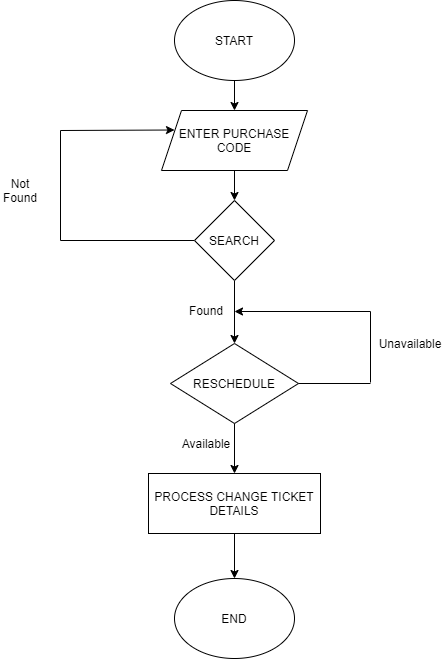

The diagram above was exported from draw.io. Its source (the exported page's mxGraphModel, read from the mxfile embedded in the PNG):
<mxGraphModel dx="1422" dy="705" grid="1" gridSize="10" guides="1" tooltips="1" connect="1" arrows="1" fold="1" page="1" pageScale="1" pageWidth="827" pageHeight="1169" math="0" shadow="0">
  <root>
    <mxCell id="S8_u0CjFtP6f5wB-Y2oK-0" />
    <mxCell id="S8_u0CjFtP6f5wB-Y2oK-1" parent="S8_u0CjFtP6f5wB-Y2oK-0" />
    <mxCell id="kdbqczeT2R2iCgCURBFu-2" value="" style="edgeStyle=orthogonalEdgeStyle;rounded=0;orthogonalLoop=1;jettySize=auto;html=1;" edge="1" parent="S8_u0CjFtP6f5wB-Y2oK-1" source="kdbqczeT2R2iCgCURBFu-0" target="kdbqczeT2R2iCgCURBFu-1">
      <mxGeometry relative="1" as="geometry" />
    </mxCell>
    <mxCell id="kdbqczeT2R2iCgCURBFu-0" value="START" style="ellipse;whiteSpace=wrap;html=1;" vertex="1" parent="S8_u0CjFtP6f5wB-Y2oK-1">
      <mxGeometry x="354" width="120" height="80" as="geometry" />
    </mxCell>
    <mxCell id="R39D0sIK0-fC4dnh2fZg-4" value="" style="edgeStyle=orthogonalEdgeStyle;rounded=0;orthogonalLoop=1;jettySize=auto;html=1;" edge="1" parent="S8_u0CjFtP6f5wB-Y2oK-1" source="kdbqczeT2R2iCgCURBFu-1" target="R39D0sIK0-fC4dnh2fZg-3">
      <mxGeometry relative="1" as="geometry" />
    </mxCell>
    <mxCell id="kdbqczeT2R2iCgCURBFu-1" value="ENTER PURCHASE CODE" style="shape=parallelogram;perimeter=parallelogramPerimeter;whiteSpace=wrap;html=1;fixedSize=1;" vertex="1" parent="S8_u0CjFtP6f5wB-Y2oK-1">
      <mxGeometry x="341" y="110" width="146" height="60" as="geometry" />
    </mxCell>
    <mxCell id="kdbqczeT2R2iCgCURBFu-11" value="" style="edgeStyle=orthogonalEdgeStyle;rounded=0;orthogonalLoop=1;jettySize=auto;html=1;" edge="1" parent="S8_u0CjFtP6f5wB-Y2oK-1" source="kdbqczeT2R2iCgCURBFu-3" target="kdbqczeT2R2iCgCURBFu-10">
      <mxGeometry relative="1" as="geometry" />
    </mxCell>
    <mxCell id="kdbqczeT2R2iCgCURBFu-3" value="RESCHEDULE" style="rhombus;whiteSpace=wrap;html=1;" vertex="1" parent="S8_u0CjFtP6f5wB-Y2oK-1">
      <mxGeometry x="350" y="343" width="128" height="80" as="geometry" />
    </mxCell>
    <mxCell id="kdbqczeT2R2iCgCURBFu-5" value="" style="endArrow=none;html=1;entryX=0;entryY=0.5;entryDx=0;entryDy=0;" edge="1" parent="S8_u0CjFtP6f5wB-Y2oK-1" target="R39D0sIK0-fC4dnh2fZg-3">
      <mxGeometry width="50" height="50" relative="1" as="geometry">
        <mxPoint x="240" y="240" as="sourcePoint" />
        <mxPoint x="440" y="350" as="targetPoint" />
      </mxGeometry>
    </mxCell>
    <mxCell id="kdbqczeT2R2iCgCURBFu-6" value="" style="endArrow=none;html=1;" edge="1" parent="S8_u0CjFtP6f5wB-Y2oK-1">
      <mxGeometry width="50" height="50" relative="1" as="geometry">
        <mxPoint x="240" y="130" as="sourcePoint" />
        <mxPoint x="240" y="240" as="targetPoint" />
      </mxGeometry>
    </mxCell>
    <mxCell id="kdbqczeT2R2iCgCURBFu-7" value="" style="endArrow=classic;html=1;" edge="1" parent="S8_u0CjFtP6f5wB-Y2oK-1">
      <mxGeometry width="50" height="50" relative="1" as="geometry">
        <mxPoint x="240" y="130" as="sourcePoint" />
        <mxPoint x="354" y="129.5" as="targetPoint" />
      </mxGeometry>
    </mxCell>
    <mxCell id="kdbqczeT2R2iCgCURBFu-8" value="Not Found" style="text;html=1;strokeColor=none;fillColor=none;align=center;verticalAlign=middle;whiteSpace=wrap;rounded=0;" vertex="1" parent="S8_u0CjFtP6f5wB-Y2oK-1">
      <mxGeometry x="180" y="180" width="40" height="20" as="geometry" />
    </mxCell>
    <mxCell id="kdbqczeT2R2iCgCURBFu-9" value="Found" style="text;html=1;strokeColor=none;fillColor=none;align=center;verticalAlign=middle;whiteSpace=wrap;rounded=0;" vertex="1" parent="S8_u0CjFtP6f5wB-Y2oK-1">
      <mxGeometry x="366" y="300" width="40" height="20" as="geometry" />
    </mxCell>
    <mxCell id="kdbqczeT2R2iCgCURBFu-14" value="" style="edgeStyle=orthogonalEdgeStyle;rounded=0;orthogonalLoop=1;jettySize=auto;html=1;" edge="1" parent="S8_u0CjFtP6f5wB-Y2oK-1" source="kdbqczeT2R2iCgCURBFu-10" target="kdbqczeT2R2iCgCURBFu-13">
      <mxGeometry relative="1" as="geometry" />
    </mxCell>
    <mxCell id="kdbqczeT2R2iCgCURBFu-10" value="PROCESS CHANGE TICKET DETAILS" style="whiteSpace=wrap;html=1;" vertex="1" parent="S8_u0CjFtP6f5wB-Y2oK-1">
      <mxGeometry x="328" y="473" width="172" height="60" as="geometry" />
    </mxCell>
    <mxCell id="kdbqczeT2R2iCgCURBFu-12" value="Available" style="text;html=1;strokeColor=none;fillColor=none;align=center;verticalAlign=middle;whiteSpace=wrap;rounded=0;" vertex="1" parent="S8_u0CjFtP6f5wB-Y2oK-1">
      <mxGeometry x="366" y="433" width="40" height="20" as="geometry" />
    </mxCell>
    <mxCell id="kdbqczeT2R2iCgCURBFu-13" value="END" style="ellipse;whiteSpace=wrap;html=1;" vertex="1" parent="S8_u0CjFtP6f5wB-Y2oK-1">
      <mxGeometry x="354" y="578" width="120" height="80" as="geometry" />
    </mxCell>
    <mxCell id="kdbqczeT2R2iCgCURBFu-17" value="" style="endArrow=none;html=1;exitX=1;exitY=0.5;exitDx=0;exitDy=0;" edge="1" parent="S8_u0CjFtP6f5wB-Y2oK-1" source="kdbqczeT2R2iCgCURBFu-3">
      <mxGeometry width="50" height="50" relative="1" as="geometry">
        <mxPoint x="390" y="423" as="sourcePoint" />
        <mxPoint x="550" y="383" as="targetPoint" />
      </mxGeometry>
    </mxCell>
    <mxCell id="kdbqczeT2R2iCgCURBFu-18" value="" style="endArrow=none;html=1;" edge="1" parent="S8_u0CjFtP6f5wB-Y2oK-1">
      <mxGeometry width="50" height="50" relative="1" as="geometry">
        <mxPoint x="550" y="311" as="sourcePoint" />
        <mxPoint x="550" y="382" as="targetPoint" />
      </mxGeometry>
    </mxCell>
    <mxCell id="kdbqczeT2R2iCgCURBFu-19" value="" style="endArrow=classic;html=1;" edge="1" parent="S8_u0CjFtP6f5wB-Y2oK-1">
      <mxGeometry width="50" height="50" relative="1" as="geometry">
        <mxPoint x="550" y="311" as="sourcePoint" />
        <mxPoint x="414" y="311" as="targetPoint" />
      </mxGeometry>
    </mxCell>
    <mxCell id="kdbqczeT2R2iCgCURBFu-21" value="Unavailable" style="text;html=1;strokeColor=none;fillColor=none;align=center;verticalAlign=middle;whiteSpace=wrap;rounded=0;" vertex="1" parent="S8_u0CjFtP6f5wB-Y2oK-1">
      <mxGeometry x="570" y="333" width="40" height="20" as="geometry" />
    </mxCell>
    <mxCell id="R39D0sIK0-fC4dnh2fZg-5" value="" style="edgeStyle=orthogonalEdgeStyle;rounded=0;orthogonalLoop=1;jettySize=auto;html=1;" edge="1" parent="S8_u0CjFtP6f5wB-Y2oK-1" source="R39D0sIK0-fC4dnh2fZg-3" target="kdbqczeT2R2iCgCURBFu-3">
      <mxGeometry relative="1" as="geometry" />
    </mxCell>
    <mxCell id="R39D0sIK0-fC4dnh2fZg-3" value="SEARCH" style="rhombus;whiteSpace=wrap;html=1;" vertex="1" parent="S8_u0CjFtP6f5wB-Y2oK-1">
      <mxGeometry x="374" y="200" width="80" height="80" as="geometry" />
    </mxCell>
  </root>
</mxGraphModel>